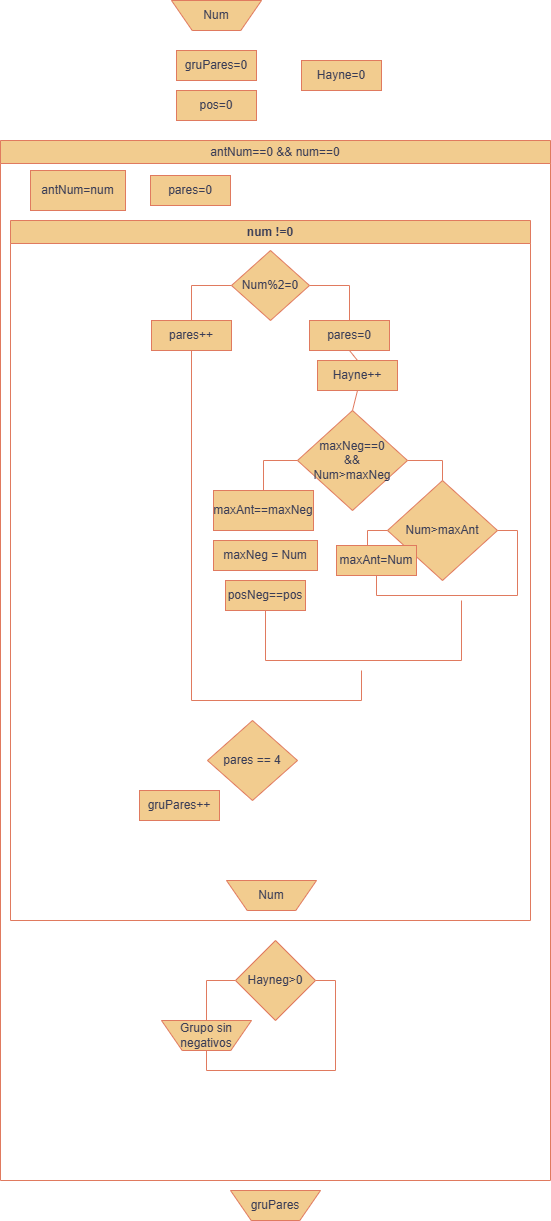

The diagram above was exported from draw.io. Its source (the exported page's mxGraphModel, read from the mxfile embedded in the PNG):
<mxGraphModel dx="1057" dy="2389" grid="1" gridSize="10" guides="1" tooltips="1" connect="1" arrows="1" fold="1" page="1" pageScale="1" pageWidth="827" pageHeight="1169" math="0" shadow="0">
  <root>
    <mxCell id="0" />
    <mxCell id="1" parent="0" />
    <mxCell id="BUMF5AER1KJIqYambA4N-1" parent="1" style="swimlane;whiteSpace=wrap;html=1;labelBackgroundColor=none;fillColor=#F2CC8F;strokeColor=#E07A5F;fontColor=#393C56;" value="&lt;span style=&quot;font-weight: 400;&quot;&gt;antNum==0 &amp;amp;&amp;amp; num==0&lt;/span&gt;" vertex="1">
      <mxGeometry height="1040" width="550" x="139" y="50" as="geometry" />
    </mxCell>
    <mxCell id="BUMF5AER1KJIqYambA4N-2" parent="BUMF5AER1KJIqYambA4N-1" style="swimlane;whiteSpace=wrap;html=1;labelBackgroundColor=none;fillColor=#F2CC8F;strokeColor=#E07A5F;fontColor=#393C56;" value="num !=0" vertex="1">
      <mxGeometry height="700" width="520" x="10" y="80" as="geometry" />
    </mxCell>
    <mxCell id="BUMF5AER1KJIqYambA4N-5" parent="BUMF5AER1KJIqYambA4N-2" style="verticalLabelPosition=middle;verticalAlign=middle;html=1;shape=trapezoid;perimeter=trapezoidPerimeter;whiteSpace=wrap;size=0.23;arcSize=10;flipV=1;labelPosition=center;align=center;legacyAnchorPoints=0;labelBackgroundColor=none;fillColor=#F2CC8F;strokeColor=#E07A5F;fontColor=#393C56;" value="Num" vertex="1">
      <mxGeometry height="30" width="90" x="216" y="660" as="geometry" />
    </mxCell>
    <mxCell id="BUMF5AER1KJIqYambA4N-21" edge="1" parent="BUMF5AER1KJIqYambA4N-2" source="BUMF5AER1KJIqYambA4N-7" style="edgeStyle=orthogonalEdgeStyle;rounded=0;orthogonalLoop=1;jettySize=auto;html=1;exitX=0;exitY=0.5;exitDx=0;exitDy=0;entryX=0.5;entryY=0;entryDx=0;entryDy=0;fontSize=12;startSize=8;endSize=8;endArrow=none;endFill=0;labelBackgroundColor=none;strokeColor=#E07A5F;fontColor=default;" target="BUMF5AER1KJIqYambA4N-8">
      <mxGeometry relative="1" as="geometry" />
    </mxCell>
    <mxCell id="BUMF5AER1KJIqYambA4N-22" edge="1" parent="BUMF5AER1KJIqYambA4N-2" source="BUMF5AER1KJIqYambA4N-7" style="edgeStyle=orthogonalEdgeStyle;rounded=0;orthogonalLoop=1;jettySize=auto;html=1;exitX=1;exitY=0.5;exitDx=0;exitDy=0;entryX=0.5;entryY=0;entryDx=0;entryDy=0;fontSize=12;startSize=8;endSize=8;endArrow=none;endFill=0;labelBackgroundColor=none;strokeColor=#E07A5F;fontColor=default;" target="BUMF5AER1KJIqYambA4N-9">
      <mxGeometry relative="1" as="geometry" />
    </mxCell>
    <mxCell id="BUMF5AER1KJIqYambA4N-7" parent="BUMF5AER1KJIqYambA4N-2" style="rhombus;whiteSpace=wrap;html=1;labelBackgroundColor=none;fillColor=#F2CC8F;strokeColor=#E07A5F;fontColor=#393C56;" value="Num%2=0" vertex="1">
      <mxGeometry height="70" width="78" x="221" y="30" as="geometry" />
    </mxCell>
    <mxCell id="BUMF5AER1KJIqYambA4N-30" edge="1" parent="BUMF5AER1KJIqYambA4N-2" source="BUMF5AER1KJIqYambA4N-37" style="edgeStyle=none;curved=1;rounded=0;orthogonalLoop=1;jettySize=auto;html=1;exitX=0.5;exitY=1;exitDx=0;exitDy=0;entryX=0.5;entryY=0;entryDx=0;entryDy=0;fontSize=12;startSize=8;endSize=8;endArrow=none;endFill=0;labelBackgroundColor=none;strokeColor=#E07A5F;fontColor=default;" target="BUMF5AER1KJIqYambA4N-16">
      <mxGeometry relative="1" as="geometry">
        <mxPoint x="420" y="140" as="sourcePoint" />
      </mxGeometry>
    </mxCell>
    <mxCell id="BUMF5AER1KJIqYambA4N-9" parent="BUMF5AER1KJIqYambA4N-2" style="rounded=0;whiteSpace=wrap;html=1;labelBackgroundColor=none;fillColor=#F2CC8F;strokeColor=#E07A5F;fontColor=#393C56;" value="pares=0" vertex="1">
      <mxGeometry height="30" width="80" x="299" y="100" as="geometry" />
    </mxCell>
    <mxCell id="BUMF5AER1KJIqYambA4N-34" edge="1" parent="BUMF5AER1KJIqYambA4N-2" source="BUMF5AER1KJIqYambA4N-8" style="edgeStyle=orthogonalEdgeStyle;rounded=0;orthogonalLoop=1;jettySize=auto;html=1;exitX=0.5;exitY=1;exitDx=0;exitDy=0;fontSize=12;startSize=8;endSize=8;endArrow=none;endFill=0;labelBackgroundColor=none;strokeColor=#E07A5F;fontColor=default;">
      <mxGeometry relative="1" as="geometry">
        <Array as="points">
          <mxPoint x="181" y="480" />
        </Array>
        <mxPoint x="351" y="450" as="targetPoint" />
      </mxGeometry>
    </mxCell>
    <mxCell id="BUMF5AER1KJIqYambA4N-8" parent="BUMF5AER1KJIqYambA4N-2" style="rounded=0;whiteSpace=wrap;html=1;labelBackgroundColor=none;fillColor=#F2CC8F;strokeColor=#E07A5F;fontColor=#393C56;" value="pares++" vertex="1">
      <mxGeometry height="30" width="80" x="141" y="100" as="geometry" />
    </mxCell>
    <mxCell id="BUMF5AER1KJIqYambA4N-10" parent="BUMF5AER1KJIqYambA4N-2" style="rhombus;whiteSpace=wrap;html=1;labelBackgroundColor=none;fillColor=#F2CC8F;strokeColor=#E07A5F;fontColor=#393C56;" value="pares == 4" vertex="1">
      <mxGeometry height="80" width="90" x="197" y="500" as="geometry" />
    </mxCell>
    <mxCell id="BUMF5AER1KJIqYambA4N-11" parent="BUMF5AER1KJIqYambA4N-2" style="rounded=0;whiteSpace=wrap;html=1;labelBackgroundColor=none;fillColor=#F2CC8F;strokeColor=#E07A5F;fontColor=#393C56;" value="gruPares++" vertex="1">
      <mxGeometry height="30" width="80" x="129" y="570" as="geometry" />
    </mxCell>
    <mxCell id="BUMF5AER1KJIqYambA4N-23" edge="1" parent="BUMF5AER1KJIqYambA4N-2" source="BUMF5AER1KJIqYambA4N-16" style="edgeStyle=orthogonalEdgeStyle;rounded=0;orthogonalLoop=1;jettySize=auto;html=1;exitX=0;exitY=0.5;exitDx=0;exitDy=0;entryX=0.5;entryY=0;entryDx=0;entryDy=0;fontSize=12;startSize=8;endSize=8;endArrow=none;endFill=0;labelBackgroundColor=none;strokeColor=#E07A5F;fontColor=default;" target="BUMF5AER1KJIqYambA4N-18">
      <mxGeometry relative="1" as="geometry" />
    </mxCell>
    <mxCell id="BUMF5AER1KJIqYambA4N-24" edge="1" parent="BUMF5AER1KJIqYambA4N-2" source="BUMF5AER1KJIqYambA4N-16" style="edgeStyle=orthogonalEdgeStyle;rounded=0;orthogonalLoop=1;jettySize=auto;html=1;exitX=1;exitY=0.5;exitDx=0;exitDy=0;entryX=0.5;entryY=0;entryDx=0;entryDy=0;fontSize=12;startSize=8;endSize=8;endArrow=none;endFill=0;labelBackgroundColor=none;strokeColor=#E07A5F;fontColor=default;" target="BUMF5AER1KJIqYambA4N-17">
      <mxGeometry relative="1" as="geometry" />
    </mxCell>
    <mxCell id="BUMF5AER1KJIqYambA4N-16" parent="BUMF5AER1KJIqYambA4N-2" style="rhombus;whiteSpace=wrap;html=1;labelBackgroundColor=none;fillColor=#F2CC8F;strokeColor=#E07A5F;fontColor=#393C56;" value="maxNeg==0&lt;br&gt;&amp;amp;&amp;amp;&lt;br&gt;Num&amp;gt;maxNeg" vertex="1">
      <mxGeometry height="100" width="110" x="287" y="190" as="geometry" />
    </mxCell>
    <mxCell id="BUMF5AER1KJIqYambA4N-25" edge="1" parent="BUMF5AER1KJIqYambA4N-2" source="BUMF5AER1KJIqYambA4N-17" style="edgeStyle=orthogonalEdgeStyle;rounded=0;orthogonalLoop=1;jettySize=auto;html=1;exitX=0;exitY=0.5;exitDx=0;exitDy=0;fontSize=12;startSize=8;endSize=8;endArrow=none;endFill=0;labelBackgroundColor=none;strokeColor=#E07A5F;fontColor=default;" target="BUMF5AER1KJIqYambA4N-19">
      <mxGeometry relative="1" as="geometry">
        <Array as="points">
          <mxPoint x="357" y="310" />
        </Array>
        <mxPoint x="366" y="375" as="targetPoint" />
      </mxGeometry>
    </mxCell>
    <mxCell id="BUMF5AER1KJIqYambA4N-26" edge="1" parent="BUMF5AER1KJIqYambA4N-2" source="BUMF5AER1KJIqYambA4N-17" style="edgeStyle=orthogonalEdgeStyle;rounded=0;orthogonalLoop=1;jettySize=auto;html=1;exitX=1;exitY=0.5;exitDx=0;exitDy=0;entryX=0.5;entryY=1;entryDx=0;entryDy=0;fontSize=12;startSize=8;endSize=8;endArrow=none;endFill=0;labelBackgroundColor=none;strokeColor=#E07A5F;fontColor=default;" target="BUMF5AER1KJIqYambA4N-19">
      <mxGeometry relative="1" as="geometry">
        <mxPoint x="366" y="405" as="targetPoint" />
      </mxGeometry>
    </mxCell>
    <mxCell id="BUMF5AER1KJIqYambA4N-17" parent="BUMF5AER1KJIqYambA4N-2" style="rhombus;whiteSpace=wrap;html=1;labelBackgroundColor=none;fillColor=#F2CC8F;strokeColor=#E07A5F;fontColor=#393C56;" value="Num&amp;gt;maxAnt" vertex="1">
      <mxGeometry height="100" width="110" x="377" y="260" as="geometry" />
    </mxCell>
    <mxCell id="BUMF5AER1KJIqYambA4N-18" parent="BUMF5AER1KJIqYambA4N-2" style="rounded=0;whiteSpace=wrap;html=1;labelBackgroundColor=none;fillColor=#F2CC8F;strokeColor=#E07A5F;fontColor=#393C56;" value="maxAnt==maxNeg" vertex="1">
      <mxGeometry height="40" width="100" x="203" y="270" as="geometry" />
    </mxCell>
    <mxCell id="BUMF5AER1KJIqYambA4N-20" parent="BUMF5AER1KJIqYambA4N-2" style="rounded=0;whiteSpace=wrap;html=1;labelBackgroundColor=none;fillColor=#F2CC8F;strokeColor=#E07A5F;fontColor=#393C56;" value="maxNeg = Num" vertex="1">
      <mxGeometry height="30" width="104" x="203" y="320" as="geometry" />
    </mxCell>
    <mxCell id="BUMF5AER1KJIqYambA4N-19" parent="BUMF5AER1KJIqYambA4N-2" style="rounded=0;whiteSpace=wrap;html=1;labelBackgroundColor=none;fillColor=#F2CC8F;strokeColor=#E07A5F;fontColor=#393C56;" value="maxAnt=Num" vertex="1">
      <mxGeometry height="30" width="80" x="326" y="325" as="geometry" />
    </mxCell>
    <mxCell id="BUMF5AER1KJIqYambA4N-31" edge="1" parent="BUMF5AER1KJIqYambA4N-2" source="BUMF5AER1KJIqYambA4N-27" style="edgeStyle=orthogonalEdgeStyle;rounded=0;orthogonalLoop=1;jettySize=auto;html=1;exitX=0.5;exitY=1;exitDx=0;exitDy=0;fontSize=12;startSize=8;endSize=8;endArrow=none;endFill=0;labelBackgroundColor=none;strokeColor=#E07A5F;fontColor=default;">
      <mxGeometry relative="1" as="geometry">
        <Array as="points">
          <mxPoint x="255" y="440" />
          <mxPoint x="451" y="440" />
        </Array>
        <mxPoint x="451" y="380" as="targetPoint" />
      </mxGeometry>
    </mxCell>
    <mxCell id="BUMF5AER1KJIqYambA4N-27" parent="BUMF5AER1KJIqYambA4N-2" style="rounded=0;whiteSpace=wrap;html=1;labelBackgroundColor=none;fillColor=#F2CC8F;strokeColor=#E07A5F;fontColor=#393C56;" value="posNeg==pos" vertex="1">
      <mxGeometry height="30" width="80" x="215" y="360" as="geometry" />
    </mxCell>
    <mxCell id="BUMF5AER1KJIqYambA4N-37" parent="BUMF5AER1KJIqYambA4N-2" style="rounded=0;whiteSpace=wrap;html=1;labelBackgroundColor=none;fillColor=#F2CC8F;strokeColor=#E07A5F;fontColor=#393C56;" value="Hayne++" vertex="1">
      <mxGeometry height="30" width="80" x="307" y="140" as="geometry" />
    </mxCell>
    <mxCell id="BUMF5AER1KJIqYambA4N-38" edge="1" parent="BUMF5AER1KJIqYambA4N-2" source="BUMF5AER1KJIqYambA4N-9" style="edgeStyle=none;curved=1;rounded=0;orthogonalLoop=1;jettySize=auto;html=1;exitX=0.5;exitY=1;exitDx=0;exitDy=0;entryX=0.5;entryY=0;entryDx=0;entryDy=0;fontSize=12;startSize=8;endSize=8;endArrow=none;endFill=0;labelBackgroundColor=none;strokeColor=#E07A5F;fontColor=default;" target="BUMF5AER1KJIqYambA4N-37" value="">
      <mxGeometry relative="1" as="geometry">
        <mxPoint x="488" y="260" as="sourcePoint" />
        <mxPoint x="491" y="320" as="targetPoint" />
      </mxGeometry>
    </mxCell>
    <mxCell id="BUMF5AER1KJIqYambA4N-3" parent="BUMF5AER1KJIqYambA4N-1" style="rounded=0;whiteSpace=wrap;html=1;labelBackgroundColor=none;fillColor=#F2CC8F;strokeColor=#E07A5F;fontColor=#393C56;" value="antNum=num" vertex="1">
      <mxGeometry height="40" width="95" x="30" y="30" as="geometry" />
    </mxCell>
    <mxCell id="BUMF5AER1KJIqYambA4N-12" parent="BUMF5AER1KJIqYambA4N-1" style="rounded=0;whiteSpace=wrap;html=1;labelBackgroundColor=none;fillColor=#F2CC8F;strokeColor=#E07A5F;fontColor=#393C56;" value="pares=0" vertex="1">
      <mxGeometry height="30" width="80" x="150" y="35" as="geometry" />
    </mxCell>
    <mxCell id="BUMF5AER1KJIqYambA4N-40" edge="1" parent="BUMF5AER1KJIqYambA4N-1" source="BUMF5AER1KJIqYambA4N-35" style="edgeStyle=orthogonalEdgeStyle;rounded=0;orthogonalLoop=1;jettySize=auto;html=1;exitX=0;exitY=0.5;exitDx=0;exitDy=0;entryX=0.5;entryY=1;entryDx=0;entryDy=0;fontSize=12;startSize=8;endSize=8;endArrow=none;endFill=0;labelBackgroundColor=none;strokeColor=#E07A5F;fontColor=default;" target="BUMF5AER1KJIqYambA4N-39">
      <mxGeometry relative="1" as="geometry" />
    </mxCell>
    <mxCell id="BUMF5AER1KJIqYambA4N-41" edge="1" parent="BUMF5AER1KJIqYambA4N-1" source="BUMF5AER1KJIqYambA4N-35" style="edgeStyle=orthogonalEdgeStyle;rounded=0;orthogonalLoop=1;jettySize=auto;html=1;exitX=1;exitY=0.5;exitDx=0;exitDy=0;entryX=0.5;entryY=0;entryDx=0;entryDy=0;fontSize=12;startSize=8;endSize=8;endArrow=none;endFill=0;labelBackgroundColor=none;strokeColor=#E07A5F;fontColor=default;" target="BUMF5AER1KJIqYambA4N-39">
      <mxGeometry relative="1" as="geometry" />
    </mxCell>
    <mxCell id="BUMF5AER1KJIqYambA4N-35" parent="BUMF5AER1KJIqYambA4N-1" style="rhombus;whiteSpace=wrap;html=1;labelBackgroundColor=none;fillColor=#F2CC8F;strokeColor=#E07A5F;fontColor=#393C56;" value="Hayneg&amp;gt;0" vertex="1">
      <mxGeometry height="80" width="80" x="235" y="800" as="geometry" />
    </mxCell>
    <mxCell id="BUMF5AER1KJIqYambA4N-39" parent="BUMF5AER1KJIqYambA4N-1" style="verticalLabelPosition=middle;verticalAlign=middle;html=1;shape=trapezoid;perimeter=trapezoidPerimeter;whiteSpace=wrap;size=0.23;arcSize=10;flipV=1;labelPosition=center;align=center;legacyAnchorPoints=0;labelBackgroundColor=none;fillColor=#F2CC8F;strokeColor=#E07A5F;fontColor=#393C56;" value="Grupo sin negativos" vertex="1">
      <mxGeometry height="30" width="90" x="161" y="880" as="geometry" />
    </mxCell>
    <mxCell id="BUMF5AER1KJIqYambA4N-6" parent="1" style="verticalLabelPosition=middle;verticalAlign=middle;html=1;shape=trapezoid;perimeter=trapezoidPerimeter;whiteSpace=wrap;size=0.23;arcSize=10;flipV=1;labelPosition=center;align=center;legacyAnchorPoints=0;labelBackgroundColor=none;fillColor=#F2CC8F;strokeColor=#E07A5F;fontColor=#393C56;" value="Num" vertex="1">
      <mxGeometry height="30" width="90" x="310" y="-90" as="geometry" />
    </mxCell>
    <mxCell id="BUMF5AER1KJIqYambA4N-14" parent="1" style="rounded=0;whiteSpace=wrap;html=1;labelBackgroundColor=none;fillColor=#F2CC8F;strokeColor=#E07A5F;fontColor=#393C56;" value="gruPares=0" vertex="1">
      <mxGeometry height="30" width="80" x="315" y="-40" as="geometry" />
    </mxCell>
    <mxCell id="BUMF5AER1KJIqYambA4N-15" parent="1" style="verticalLabelPosition=middle;verticalAlign=middle;html=1;shape=trapezoid;perimeter=trapezoidPerimeter;whiteSpace=wrap;size=0.23;arcSize=10;flipV=1;labelPosition=center;align=center;legacyAnchorPoints=0;labelBackgroundColor=none;fillColor=#F2CC8F;strokeColor=#E07A5F;fontColor=#393C56;" value="gruPares" vertex="1">
      <mxGeometry height="30" width="90" x="369" y="1100" as="geometry" />
    </mxCell>
    <mxCell id="BUMF5AER1KJIqYambA4N-28" parent="1" style="rounded=0;whiteSpace=wrap;html=1;labelBackgroundColor=none;fillColor=#F2CC8F;strokeColor=#E07A5F;fontColor=#393C56;" value="pos=0" vertex="1">
      <mxGeometry height="30" width="80" x="315" as="geometry" />
    </mxCell>
    <mxCell id="BUMF5AER1KJIqYambA4N-36" parent="1" style="rounded=0;whiteSpace=wrap;html=1;labelBackgroundColor=none;fillColor=#F2CC8F;strokeColor=#E07A5F;fontColor=#393C56;" value="Hayne=0" vertex="1">
      <mxGeometry height="30" width="80" x="440" y="-30" as="geometry" />
    </mxCell>
  </root>
</mxGraphModel>